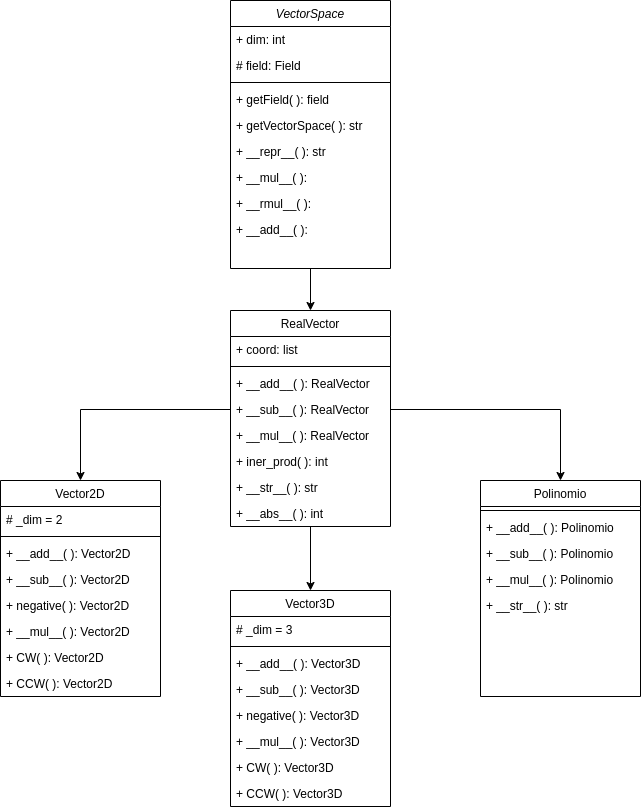

The diagram above was exported from draw.io. Its source (the exported page's mxGraphModel, read from the mxfile embedded in the PNG):
<mxGraphModel dx="1604" dy="793" grid="1" gridSize="10" guides="1" tooltips="1" connect="1" arrows="1" fold="1" page="1" pageScale="1" pageWidth="827" pageHeight="1169" math="0" shadow="0">
  <root>
    <mxCell id="WIyWlLk6GJQsqaUBKTNV-0" />
    <mxCell id="WIyWlLk6GJQsqaUBKTNV-1" parent="WIyWlLk6GJQsqaUBKTNV-0" />
    <mxCell id="ofcJPmIyQJP8PPjUOwz4-19" style="edgeStyle=orthogonalEdgeStyle;rounded=0;orthogonalLoop=1;jettySize=auto;html=1;exitX=0.5;exitY=1;exitDx=0;exitDy=0;entryX=0.5;entryY=0;entryDx=0;entryDy=0;" parent="WIyWlLk6GJQsqaUBKTNV-1" source="zkfFHV4jXpPFQw0GAbJ--0" target="zkfFHV4jXpPFQw0GAbJ--17" edge="1">
      <mxGeometry relative="1" as="geometry" />
    </mxCell>
    <mxCell id="zkfFHV4jXpPFQw0GAbJ--0" value="VectorSpace" style="swimlane;fontStyle=2;align=center;verticalAlign=top;childLayout=stackLayout;horizontal=1;startSize=26;horizontalStack=0;resizeParent=1;resizeLast=0;collapsible=1;marginBottom=0;rounded=0;shadow=0;strokeWidth=1;" parent="WIyWlLk6GJQsqaUBKTNV-1" vertex="1">
      <mxGeometry x="290" y="20" width="160" height="268" as="geometry">
        <mxRectangle x="230" y="140" width="160" height="26" as="alternateBounds" />
      </mxGeometry>
    </mxCell>
    <mxCell id="zkfFHV4jXpPFQw0GAbJ--1" value="+ dim: int" style="text;align=left;verticalAlign=top;spacingLeft=4;spacingRight=4;overflow=hidden;rotatable=0;points=[[0,0.5],[1,0.5]];portConstraint=eastwest;" parent="zkfFHV4jXpPFQw0GAbJ--0" vertex="1">
      <mxGeometry y="26" width="160" height="26" as="geometry" />
    </mxCell>
    <mxCell id="zkfFHV4jXpPFQw0GAbJ--2" value="# field: Field" style="text;align=left;verticalAlign=top;spacingLeft=4;spacingRight=4;overflow=hidden;rotatable=0;points=[[0,0.5],[1,0.5]];portConstraint=eastwest;rounded=0;shadow=0;html=0;" parent="zkfFHV4jXpPFQw0GAbJ--0" vertex="1">
      <mxGeometry y="52" width="160" height="26" as="geometry" />
    </mxCell>
    <mxCell id="zkfFHV4jXpPFQw0GAbJ--4" value="" style="line;html=1;strokeWidth=1;align=left;verticalAlign=middle;spacingTop=-1;spacingLeft=3;spacingRight=3;rotatable=0;labelPosition=right;points=[];portConstraint=eastwest;" parent="zkfFHV4jXpPFQw0GAbJ--0" vertex="1">
      <mxGeometry y="78" width="160" height="8" as="geometry" />
    </mxCell>
    <mxCell id="zkfFHV4jXpPFQw0GAbJ--5" value="+ getField( ): field&#10;" style="text;align=left;verticalAlign=top;spacingLeft=4;spacingRight=4;overflow=hidden;rotatable=0;points=[[0,0.5],[1,0.5]];portConstraint=eastwest;" parent="zkfFHV4jXpPFQw0GAbJ--0" vertex="1">
      <mxGeometry y="86" width="160" height="26" as="geometry" />
    </mxCell>
    <mxCell id="M1vgNAXToq5xWTYEme0--0" value="+ getVectorSpace( ): str" style="text;align=left;verticalAlign=top;spacingLeft=4;spacingRight=4;overflow=hidden;rotatable=0;points=[[0,0.5],[1,0.5]];portConstraint=eastwest;" parent="zkfFHV4jXpPFQw0GAbJ--0" vertex="1">
      <mxGeometry y="112" width="160" height="26" as="geometry" />
    </mxCell>
    <mxCell id="M1vgNAXToq5xWTYEme0--1" value="+ __repr__( ): str" style="text;align=left;verticalAlign=top;spacingLeft=4;spacingRight=4;overflow=hidden;rotatable=0;points=[[0,0.5],[1,0.5]];portConstraint=eastwest;" parent="zkfFHV4jXpPFQw0GAbJ--0" vertex="1">
      <mxGeometry y="138" width="160" height="26" as="geometry" />
    </mxCell>
    <mxCell id="ofcJPmIyQJP8PPjUOwz4-10" value="+ __mul__( ): " style="text;align=left;verticalAlign=top;spacingLeft=4;spacingRight=4;overflow=hidden;rotatable=0;points=[[0,0.5],[1,0.5]];portConstraint=eastwest;" parent="zkfFHV4jXpPFQw0GAbJ--0" vertex="1">
      <mxGeometry y="164" width="160" height="26" as="geometry" />
    </mxCell>
    <mxCell id="ofcJPmIyQJP8PPjUOwz4-11" value="+ __rmul__( ):   " style="text;align=left;verticalAlign=top;spacingLeft=4;spacingRight=4;overflow=hidden;rotatable=0;points=[[0,0.5],[1,0.5]];portConstraint=eastwest;" parent="zkfFHV4jXpPFQw0GAbJ--0" vertex="1">
      <mxGeometry y="190" width="160" height="26" as="geometry" />
    </mxCell>
    <mxCell id="ofcJPmIyQJP8PPjUOwz4-12" value="+ __add__( ):" style="text;align=left;verticalAlign=top;spacingLeft=4;spacingRight=4;overflow=hidden;rotatable=0;points=[[0,0.5],[1,0.5]];portConstraint=eastwest;" parent="zkfFHV4jXpPFQw0GAbJ--0" vertex="1">
      <mxGeometry y="216" width="160" height="26" as="geometry" />
    </mxCell>
    <mxCell id="Sp9tiDfayFWgg91gglY7-29" style="edgeStyle=orthogonalEdgeStyle;rounded=0;orthogonalLoop=1;jettySize=auto;html=1;exitX=0.5;exitY=1;exitDx=0;exitDy=0;entryX=0.5;entryY=0;entryDx=0;entryDy=0;" edge="1" parent="WIyWlLk6GJQsqaUBKTNV-1" source="zkfFHV4jXpPFQw0GAbJ--17" target="Sp9tiDfayFWgg91gglY7-10">
      <mxGeometry relative="1" as="geometry" />
    </mxCell>
    <mxCell id="zkfFHV4jXpPFQw0GAbJ--17" value="RealVector" style="swimlane;fontStyle=0;align=center;verticalAlign=top;childLayout=stackLayout;horizontal=1;startSize=26;horizontalStack=0;resizeParent=1;resizeLast=0;collapsible=1;marginBottom=0;rounded=0;shadow=0;strokeWidth=1;" parent="WIyWlLk6GJQsqaUBKTNV-1" vertex="1">
      <mxGeometry x="290" y="330" width="160" height="216" as="geometry">
        <mxRectangle x="550" y="140" width="160" height="26" as="alternateBounds" />
      </mxGeometry>
    </mxCell>
    <mxCell id="zkfFHV4jXpPFQw0GAbJ--18" value="+ coord: list" style="text;align=left;verticalAlign=top;spacingLeft=4;spacingRight=4;overflow=hidden;rotatable=0;points=[[0,0.5],[1,0.5]];portConstraint=eastwest;" parent="zkfFHV4jXpPFQw0GAbJ--17" vertex="1">
      <mxGeometry y="26" width="160" height="26" as="geometry" />
    </mxCell>
    <mxCell id="zkfFHV4jXpPFQw0GAbJ--23" value="" style="line;html=1;strokeWidth=1;align=left;verticalAlign=middle;spacingTop=-1;spacingLeft=3;spacingRight=3;rotatable=0;labelPosition=right;points=[];portConstraint=eastwest;" parent="zkfFHV4jXpPFQw0GAbJ--17" vertex="1">
      <mxGeometry y="52" width="160" height="8" as="geometry" />
    </mxCell>
    <mxCell id="ofcJPmIyQJP8PPjUOwz4-13" value="+ __add__( ): RealVector" style="text;align=left;verticalAlign=top;spacingLeft=4;spacingRight=4;overflow=hidden;rotatable=0;points=[[0,0.5],[1,0.5]];portConstraint=eastwest;" parent="zkfFHV4jXpPFQw0GAbJ--17" vertex="1">
      <mxGeometry y="60" width="160" height="26" as="geometry" />
    </mxCell>
    <mxCell id="ofcJPmIyQJP8PPjUOwz4-14" value="+ __sub__( ): RealVector" style="text;align=left;verticalAlign=top;spacingLeft=4;spacingRight=4;overflow=hidden;rotatable=0;points=[[0,0.5],[1,0.5]];portConstraint=eastwest;" parent="zkfFHV4jXpPFQw0GAbJ--17" vertex="1">
      <mxGeometry y="86" width="160" height="26" as="geometry" />
    </mxCell>
    <mxCell id="ofcJPmIyQJP8PPjUOwz4-15" value="+ __mul__( ): RealVector" style="text;align=left;verticalAlign=top;spacingLeft=4;spacingRight=4;overflow=hidden;rotatable=0;points=[[0,0.5],[1,0.5]];portConstraint=eastwest;" parent="zkfFHV4jXpPFQw0GAbJ--17" vertex="1">
      <mxGeometry y="112" width="160" height="26" as="geometry" />
    </mxCell>
    <mxCell id="ofcJPmIyQJP8PPjUOwz4-16" value="+ iner_prod( ): int" style="text;align=left;verticalAlign=top;spacingLeft=4;spacingRight=4;overflow=hidden;rotatable=0;points=[[0,0.5],[1,0.5]];portConstraint=eastwest;" parent="zkfFHV4jXpPFQw0GAbJ--17" vertex="1">
      <mxGeometry y="138" width="160" height="26" as="geometry" />
    </mxCell>
    <mxCell id="ofcJPmIyQJP8PPjUOwz4-17" value="+ __str__( ): str" style="text;align=left;verticalAlign=top;spacingLeft=4;spacingRight=4;overflow=hidden;rotatable=0;points=[[0,0.5],[1,0.5]];portConstraint=eastwest;" parent="zkfFHV4jXpPFQw0GAbJ--17" vertex="1">
      <mxGeometry y="164" width="160" height="26" as="geometry" />
    </mxCell>
    <mxCell id="ofcJPmIyQJP8PPjUOwz4-18" value="+ __abs__( ): int" style="text;align=left;verticalAlign=top;spacingLeft=4;spacingRight=4;overflow=hidden;rotatable=0;points=[[0,0.5],[1,0.5]];portConstraint=eastwest;" parent="zkfFHV4jXpPFQw0GAbJ--17" vertex="1">
      <mxGeometry y="190" width="160" height="26" as="geometry" />
    </mxCell>
    <mxCell id="ofcJPmIyQJP8PPjUOwz4-20" value="Vector2D" style="swimlane;fontStyle=0;align=center;verticalAlign=top;childLayout=stackLayout;horizontal=1;startSize=26;horizontalStack=0;resizeParent=1;resizeLast=0;collapsible=1;marginBottom=0;rounded=0;shadow=0;strokeWidth=1;" parent="WIyWlLk6GJQsqaUBKTNV-1" vertex="1">
      <mxGeometry x="60" y="500" width="160" height="216" as="geometry">
        <mxRectangle x="550" y="140" width="160" height="26" as="alternateBounds" />
      </mxGeometry>
    </mxCell>
    <mxCell id="ofcJPmIyQJP8PPjUOwz4-21" value="# _dim = 2" style="text;align=left;verticalAlign=top;spacingLeft=4;spacingRight=4;overflow=hidden;rotatable=0;points=[[0,0.5],[1,0.5]];portConstraint=eastwest;" parent="ofcJPmIyQJP8PPjUOwz4-20" vertex="1">
      <mxGeometry y="26" width="160" height="26" as="geometry" />
    </mxCell>
    <mxCell id="ofcJPmIyQJP8PPjUOwz4-22" value="" style="line;html=1;strokeWidth=1;align=left;verticalAlign=middle;spacingTop=-1;spacingLeft=3;spacingRight=3;rotatable=0;labelPosition=right;points=[];portConstraint=eastwest;" parent="ofcJPmIyQJP8PPjUOwz4-20" vertex="1">
      <mxGeometry y="52" width="160" height="8" as="geometry" />
    </mxCell>
    <mxCell id="ofcJPmIyQJP8PPjUOwz4-23" value="+ __add__( ): Vector2D" style="text;align=left;verticalAlign=top;spacingLeft=4;spacingRight=4;overflow=hidden;rotatable=0;points=[[0,0.5],[1,0.5]];portConstraint=eastwest;" parent="ofcJPmIyQJP8PPjUOwz4-20" vertex="1">
      <mxGeometry y="60" width="160" height="26" as="geometry" />
    </mxCell>
    <mxCell id="ofcJPmIyQJP8PPjUOwz4-24" value="+ __sub__( ): Vector2D" style="text;align=left;verticalAlign=top;spacingLeft=4;spacingRight=4;overflow=hidden;rotatable=0;points=[[0,0.5],[1,0.5]];portConstraint=eastwest;" parent="ofcJPmIyQJP8PPjUOwz4-20" vertex="1">
      <mxGeometry y="86" width="160" height="26" as="geometry" />
    </mxCell>
    <mxCell id="ofcJPmIyQJP8PPjUOwz4-29" value="+ negative( ): Vector2D" style="text;align=left;verticalAlign=top;spacingLeft=4;spacingRight=4;overflow=hidden;rotatable=0;points=[[0,0.5],[1,0.5]];portConstraint=eastwest;" parent="ofcJPmIyQJP8PPjUOwz4-20" vertex="1">
      <mxGeometry y="112" width="160" height="26" as="geometry" />
    </mxCell>
    <mxCell id="Sp9tiDfayFWgg91gglY7-0" value="+ __mul__( ): Vector2D" style="text;align=left;verticalAlign=top;spacingLeft=4;spacingRight=4;overflow=hidden;rotatable=0;points=[[0,0.5],[1,0.5]];portConstraint=eastwest;" vertex="1" parent="ofcJPmIyQJP8PPjUOwz4-20">
      <mxGeometry y="138" width="160" height="26" as="geometry" />
    </mxCell>
    <mxCell id="Sp9tiDfayFWgg91gglY7-8" value="+ CW( ): Vector2D" style="text;align=left;verticalAlign=top;spacingLeft=4;spacingRight=4;overflow=hidden;rotatable=0;points=[[0,0.5],[1,0.5]];portConstraint=eastwest;" vertex="1" parent="ofcJPmIyQJP8PPjUOwz4-20">
      <mxGeometry y="164" width="160" height="26" as="geometry" />
    </mxCell>
    <mxCell id="Sp9tiDfayFWgg91gglY7-9" value="+ CCW( ): Vector2D" style="text;align=left;verticalAlign=top;spacingLeft=4;spacingRight=4;overflow=hidden;rotatable=0;points=[[0,0.5],[1,0.5]];portConstraint=eastwest;" vertex="1" parent="ofcJPmIyQJP8PPjUOwz4-20">
      <mxGeometry y="190" width="160" height="26" as="geometry" />
    </mxCell>
    <mxCell id="Sp9tiDfayFWgg91gglY7-10" value="Vector3D" style="swimlane;fontStyle=0;align=center;verticalAlign=top;childLayout=stackLayout;horizontal=1;startSize=26;horizontalStack=0;resizeParent=1;resizeLast=0;collapsible=1;marginBottom=0;rounded=0;shadow=0;strokeWidth=1;" vertex="1" parent="WIyWlLk6GJQsqaUBKTNV-1">
      <mxGeometry x="290" y="610" width="160" height="216" as="geometry">
        <mxRectangle x="550" y="140" width="160" height="26" as="alternateBounds" />
      </mxGeometry>
    </mxCell>
    <mxCell id="Sp9tiDfayFWgg91gglY7-11" value="# _dim = 3" style="text;align=left;verticalAlign=top;spacingLeft=4;spacingRight=4;overflow=hidden;rotatable=0;points=[[0,0.5],[1,0.5]];portConstraint=eastwest;" vertex="1" parent="Sp9tiDfayFWgg91gglY7-10">
      <mxGeometry y="26" width="160" height="26" as="geometry" />
    </mxCell>
    <mxCell id="Sp9tiDfayFWgg91gglY7-12" value="" style="line;html=1;strokeWidth=1;align=left;verticalAlign=middle;spacingTop=-1;spacingLeft=3;spacingRight=3;rotatable=0;labelPosition=right;points=[];portConstraint=eastwest;" vertex="1" parent="Sp9tiDfayFWgg91gglY7-10">
      <mxGeometry y="52" width="160" height="8" as="geometry" />
    </mxCell>
    <mxCell id="Sp9tiDfayFWgg91gglY7-13" value="+ __add__( ): Vector3D" style="text;align=left;verticalAlign=top;spacingLeft=4;spacingRight=4;overflow=hidden;rotatable=0;points=[[0,0.5],[1,0.5]];portConstraint=eastwest;" vertex="1" parent="Sp9tiDfayFWgg91gglY7-10">
      <mxGeometry y="60" width="160" height="26" as="geometry" />
    </mxCell>
    <mxCell id="Sp9tiDfayFWgg91gglY7-14" value="+ __sub__( ): Vector3D" style="text;align=left;verticalAlign=top;spacingLeft=4;spacingRight=4;overflow=hidden;rotatable=0;points=[[0,0.5],[1,0.5]];portConstraint=eastwest;" vertex="1" parent="Sp9tiDfayFWgg91gglY7-10">
      <mxGeometry y="86" width="160" height="26" as="geometry" />
    </mxCell>
    <mxCell id="Sp9tiDfayFWgg91gglY7-15" value="+ negative( ): Vector3D" style="text;align=left;verticalAlign=top;spacingLeft=4;spacingRight=4;overflow=hidden;rotatable=0;points=[[0,0.5],[1,0.5]];portConstraint=eastwest;" vertex="1" parent="Sp9tiDfayFWgg91gglY7-10">
      <mxGeometry y="112" width="160" height="26" as="geometry" />
    </mxCell>
    <mxCell id="Sp9tiDfayFWgg91gglY7-16" value="+ __mul__( ): Vector3D" style="text;align=left;verticalAlign=top;spacingLeft=4;spacingRight=4;overflow=hidden;rotatable=0;points=[[0,0.5],[1,0.5]];portConstraint=eastwest;" vertex="1" parent="Sp9tiDfayFWgg91gglY7-10">
      <mxGeometry y="138" width="160" height="26" as="geometry" />
    </mxCell>
    <mxCell id="Sp9tiDfayFWgg91gglY7-17" value="+ CW( ): Vector3D" style="text;align=left;verticalAlign=top;spacingLeft=4;spacingRight=4;overflow=hidden;rotatable=0;points=[[0,0.5],[1,0.5]];portConstraint=eastwest;" vertex="1" parent="Sp9tiDfayFWgg91gglY7-10">
      <mxGeometry y="164" width="160" height="26" as="geometry" />
    </mxCell>
    <mxCell id="Sp9tiDfayFWgg91gglY7-18" value="+ CCW( ): Vector3D" style="text;align=left;verticalAlign=top;spacingLeft=4;spacingRight=4;overflow=hidden;rotatable=0;points=[[0,0.5],[1,0.5]];portConstraint=eastwest;" vertex="1" parent="Sp9tiDfayFWgg91gglY7-10">
      <mxGeometry y="190" width="160" height="26" as="geometry" />
    </mxCell>
    <mxCell id="Sp9tiDfayFWgg91gglY7-19" value="Polinomio" style="swimlane;fontStyle=0;align=center;verticalAlign=top;childLayout=stackLayout;horizontal=1;startSize=26;horizontalStack=0;resizeParent=1;resizeLast=0;collapsible=1;marginBottom=0;rounded=0;shadow=0;strokeWidth=1;" vertex="1" parent="WIyWlLk6GJQsqaUBKTNV-1">
      <mxGeometry x="540" y="500" width="160" height="216" as="geometry">
        <mxRectangle x="550" y="140" width="160" height="26" as="alternateBounds" />
      </mxGeometry>
    </mxCell>
    <mxCell id="Sp9tiDfayFWgg91gglY7-21" value="" style="line;html=1;strokeWidth=1;align=left;verticalAlign=middle;spacingTop=-1;spacingLeft=3;spacingRight=3;rotatable=0;labelPosition=right;points=[];portConstraint=eastwest;" vertex="1" parent="Sp9tiDfayFWgg91gglY7-19">
      <mxGeometry y="26" width="160" height="8" as="geometry" />
    </mxCell>
    <mxCell id="Sp9tiDfayFWgg91gglY7-22" value="+ __add__( ): Polinomio" style="text;align=left;verticalAlign=top;spacingLeft=4;spacingRight=4;overflow=hidden;rotatable=0;points=[[0,0.5],[1,0.5]];portConstraint=eastwest;" vertex="1" parent="Sp9tiDfayFWgg91gglY7-19">
      <mxGeometry y="34" width="160" height="26" as="geometry" />
    </mxCell>
    <mxCell id="Sp9tiDfayFWgg91gglY7-23" value="+ __sub__( ): Polinomio" style="text;align=left;verticalAlign=top;spacingLeft=4;spacingRight=4;overflow=hidden;rotatable=0;points=[[0,0.5],[1,0.5]];portConstraint=eastwest;" vertex="1" parent="Sp9tiDfayFWgg91gglY7-19">
      <mxGeometry y="60" width="160" height="26" as="geometry" />
    </mxCell>
    <mxCell id="Sp9tiDfayFWgg91gglY7-25" value="+ __mul__( ): Polinomio" style="text;align=left;verticalAlign=top;spacingLeft=4;spacingRight=4;overflow=hidden;rotatable=0;points=[[0,0.5],[1,0.5]];portConstraint=eastwest;" vertex="1" parent="Sp9tiDfayFWgg91gglY7-19">
      <mxGeometry y="86" width="160" height="26" as="geometry" />
    </mxCell>
    <mxCell id="Sp9tiDfayFWgg91gglY7-26" value="+ __str__( ): str" style="text;align=left;verticalAlign=top;spacingLeft=4;spacingRight=4;overflow=hidden;rotatable=0;points=[[0,0.5],[1,0.5]];portConstraint=eastwest;" vertex="1" parent="Sp9tiDfayFWgg91gglY7-19">
      <mxGeometry y="112" width="160" height="26" as="geometry" />
    </mxCell>
    <mxCell id="Sp9tiDfayFWgg91gglY7-28" style="edgeStyle=orthogonalEdgeStyle;rounded=0;orthogonalLoop=1;jettySize=auto;html=1;exitX=1;exitY=0.5;exitDx=0;exitDy=0;entryX=0.5;entryY=0;entryDx=0;entryDy=0;" edge="1" parent="WIyWlLk6GJQsqaUBKTNV-1" source="ofcJPmIyQJP8PPjUOwz4-14" target="Sp9tiDfayFWgg91gglY7-19">
      <mxGeometry relative="1" as="geometry" />
    </mxCell>
    <mxCell id="Sp9tiDfayFWgg91gglY7-30" style="edgeStyle=orthogonalEdgeStyle;rounded=0;orthogonalLoop=1;jettySize=auto;html=1;exitX=0;exitY=0.5;exitDx=0;exitDy=0;entryX=0.5;entryY=0;entryDx=0;entryDy=0;" edge="1" parent="WIyWlLk6GJQsqaUBKTNV-1" source="ofcJPmIyQJP8PPjUOwz4-14" target="ofcJPmIyQJP8PPjUOwz4-20">
      <mxGeometry relative="1" as="geometry" />
    </mxCell>
  </root>
</mxGraphModel>